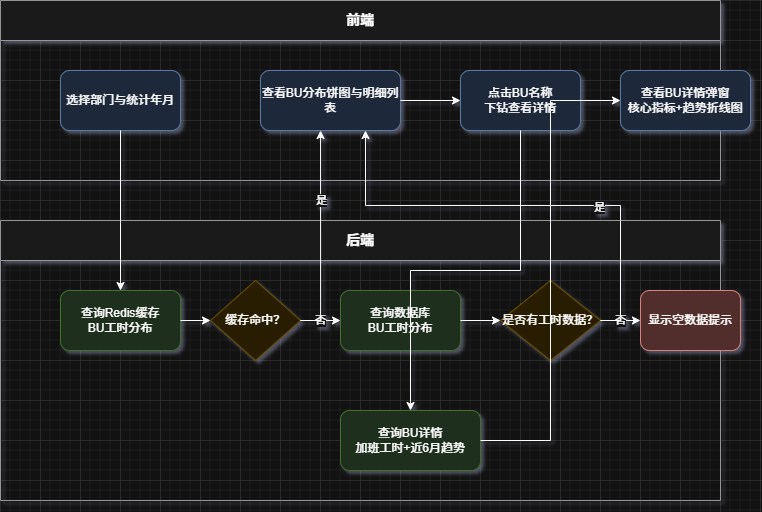

The diagram above was exported from draw.io. Its source (the exported page's mxGraphModel, read from the mxfile embedded in the PNG):
<mxGraphModel dx="1201" dy="764" grid="1" gridSize="10" guides="1" tooltips="1" connect="1" arrows="1" fold="1" page="1" pageScale="1" pageWidth="827" pageHeight="1169" math="0" shadow="0">
  <root>
    <mxCell id="0" />
    <mxCell id="1" parent="0" />
    <mxCell id="userLane" parent="1" style="swimlane;whiteSpace=wrap;html=1;fillColor=#f5f5f5;strokeColor=#666666;fontSize=14;fontStyle=1;container=1;collapsible=0;childLayout=stackLayout;horizontal=1;startSize=40;horizontalStack=0;resizeParent=1;resizeLast=0;rounded=0;shadow=0;" value="前端" vertex="1">
      <mxGeometry height="180" width="720" x="40" y="40" as="geometry" />
    </mxCell>
    <mxCell id="userLaneLabel" parent="userLane" style="text;html=1;strokeColor=none;fillColor=none;align=center;verticalAlign=middle;whiteSpace=wrap;fontSize=14;fontStyle=1;" value="" vertex="1">
      <mxGeometry height="40" width="720" as="geometry" />
    </mxCell>
    <mxCell id="A" parent="userLane" style="rounded=1;whiteSpace=wrap;html=1;fillColor=#dae8fc;strokeColor=#6c8ebf;fontSize=12;" value="选择部门与统计年月" vertex="1">
      <mxGeometry height="60" width="120" x="60" y="70" as="geometry" />
    </mxCell>
    <mxCell id="D" parent="userLane" style="rounded=1;whiteSpace=wrap;html=1;fillColor=#dae8fc;strokeColor=#6c8ebf;fontSize=12;" value="查看BU分布饼图与明细列表" vertex="1">
      <mxGeometry height="60" width="140" x="260" y="70" as="geometry" />
    </mxCell>
    <mxCell id="E" parent="userLane" style="rounded=1;whiteSpace=wrap;html=1;fillColor=#dae8fc;strokeColor=#6c8ebf;fontSize=12;" value="点击BU名称&lt;br&gt;下钻查看详情" vertex="1">
      <mxGeometry height="60" width="120" x="460" y="70" as="geometry" />
    </mxCell>
    <mxCell id="G" parent="userLane" style="rounded=1;whiteSpace=wrap;html=1;fillColor=#dae8fc;strokeColor=#6c8ebf;fontSize=12;" value="查看BU详情弹窗&lt;br&gt;核心指标+趋势折线图" vertex="1">
      <mxGeometry height="60" width="130" x="620" y="70" as="geometry" />
    </mxCell>
    <mxCell id="sysLane" parent="1" style="swimlane;whiteSpace=wrap;html=1;fillColor=#f5f5f5;strokeColor=#666666;fontSize=14;fontStyle=1;container=1;collapsible=0;childLayout=stackLayout;horizontal=1;startSize=40;horizontalStack=0;resizeParent=1;resizeLast=0;rounded=0;shadow=0;" value="后端" vertex="1">
      <mxGeometry height="280" width="720" x="40" y="260" as="geometry" />
    </mxCell>
    <mxCell id="sysLaneLabel" parent="sysLane" style="text;html=1;strokeColor=none;fillColor=none;align=center;verticalAlign=middle;whiteSpace=wrap;fontSize=14;fontStyle=1;" value="" vertex="1">
      <mxGeometry height="40" width="720" as="geometry" />
    </mxCell>
    <mxCell id="B1" parent="sysLane" style="rounded=1;whiteSpace=wrap;html=1;fillColor=#d5e8d4;strokeColor=#82b366;fontSize=12;" value="查询Redis缓存&lt;br&gt;BU工时分布" vertex="1">
      <mxGeometry height="60" width="120" x="60" y="70" as="geometry" />
    </mxCell>
    <mxCell id="Dec1" parent="sysLane" style="rhombus;whiteSpace=wrap;html=1;fillColor=#fff2cc;strokeColor=#d6b656;fontSize=12;" value="缓存命中？" vertex="1">
      <mxGeometry height="80" width="90" x="210" y="60" as="geometry" />
    </mxCell>
    <mxCell id="B2" parent="sysLane" style="rounded=1;whiteSpace=wrap;html=1;fillColor=#d5e8d4;strokeColor=#82b366;fontSize=12;" value="查询数据库&lt;br&gt;BU工时分布" vertex="1">
      <mxGeometry height="60" width="120" x="340" y="70" as="geometry" />
    </mxCell>
    <mxCell id="C" parent="sysLane" style="rhombus;whiteSpace=wrap;html=1;fillColor=#fff2cc;strokeColor=#d6b656;fontSize=12;" value="是否有工时数据？" vertex="1">
      <mxGeometry height="80" width="100" x="500" y="60" as="geometry" />
    </mxCell>
    <mxCell id="F" parent="sysLane" style="rounded=1;whiteSpace=wrap;html=1;fillColor=#f8cecc;strokeColor=#b85450;fontSize=12;" value="显示空数据提示" vertex="1">
      <mxGeometry height="60" width="100" x="640" y="70" as="geometry" />
    </mxCell>
    <mxCell id="H" parent="sysLane" style="rounded=1;whiteSpace=wrap;html=1;fillColor=#d5e8d4;strokeColor=#82b366;fontSize=12;" value="查询BU详情&lt;br&gt;加班工时+近6月趋势" vertex="1">
      <mxGeometry height="60" width="140" x="340" y="190" as="geometry" />
    </mxCell>
    <mxCell id="edgeA_B1" edge="1" parent="1" source="A" style="edgeStyle=orthogonalEdgeStyle;rounded=0;html=1;exitX=0.5;exitY=1;entryX=0.5;entryY=0;exitPerimeter=0;entryPerimeter=0;" target="B1" value="">
      <mxGeometry relative="1" as="geometry" />
    </mxCell>
    <mxCell id="edgeB1_Dec1" edge="1" parent="1" source="B1" style="edgeStyle=orthogonalEdgeStyle;rounded=0;html=1;exitX=1;exitY=0.5;entryX=0;entryY=0.5;exitPerimeter=0;entryPerimeter=0;" target="Dec1" value="">
      <mxGeometry relative="1" as="geometry" />
    </mxCell>
    <mxCell id="edgeDec1_B2_no" edge="1" parent="1" source="Dec1" style="edgeStyle=orthogonalEdgeStyle;rounded=0;html=1;exitX=1;exitY=0.5;entryX=0;entryY=0.5;entryPerimeter=0;" target="B2" value="否">
      <mxGeometry relative="1" as="geometry" />
    </mxCell>
    <mxCell id="edgeB2_C" edge="1" parent="1" source="B2" style="edgeStyle=orthogonalEdgeStyle;rounded=0;html=1;exitX=1;exitY=0.5;entryX=0;entryY=0.5;exitPerimeter=0;entryPerimeter=0;" target="C" value="">
      <mxGeometry relative="1" as="geometry" />
    </mxCell>
    <mxCell id="edgeC_F_no" edge="1" parent="1" source="C" style="edgeStyle=orthogonalEdgeStyle;rounded=0;html=1;exitX=1;exitY=0.5;entryX=0;entryY=0.5;exitPerimeter=0;entryPerimeter=0;" target="F" value="否">
      <mxGeometry relative="1" as="geometry" />
    </mxCell>
    <mxCell id="edgeD_E" edge="1" parent="1" source="D" style="edgeStyle=orthogonalEdgeStyle;rounded=0;html=1;exitX=1;exitY=0.5;entryX=0;entryY=0.5;" target="E" value="">
      <mxGeometry relative="1" as="geometry" />
    </mxCell>
    <mxCell id="edgeE_H" edge="1" parent="1" source="E" style="edgeStyle=orthogonalEdgeStyle;rounded=0;html=1;exitX=0.5;exitY=1;entryX=0.5;entryY=0;exitPerimeter=0;entryPerimeter=0;" target="H" value="">
      <mxGeometry relative="1" as="geometry" />
    </mxCell>
    <mxCell id="edgeH_G" edge="1" parent="1" source="H" style="edgeStyle=orthogonalEdgeStyle;rounded=0;html=1;exitX=1;exitY=0.5;entryX=0;entryY=0.5;" target="G" value="">
      <mxGeometry relative="1" as="geometry" />
    </mxCell>
    <mxCell id="gXuJXJZkVqImXYZMNfFV-2" edge="1" parent="1" source="Dec1" style="edgeStyle=orthogonalEdgeStyle;rounded=0;orthogonalLoop=1;jettySize=auto;html=1;exitX=1;exitY=0.5;exitDx=0;exitDy=0;entryX=0.429;entryY=1;entryDx=0;entryDy=0;entryPerimeter=0;" target="D">
      <mxGeometry relative="1" as="geometry" />
    </mxCell>
    <mxCell id="gXuJXJZkVqImXYZMNfFV-3" connectable="0" parent="gXuJXJZkVqImXYZMNfFV-2" style="edgeLabel;html=1;align=center;verticalAlign=middle;resizable=0;points=[];" value="是" vertex="1">
      <mxGeometry relative="1" x="0.3432" as="geometry">
        <mxPoint as="offset" />
      </mxGeometry>
    </mxCell>
    <mxCell id="gXuJXJZkVqImXYZMNfFV-4" edge="1" parent="1" source="C" style="edgeStyle=orthogonalEdgeStyle;rounded=0;orthogonalLoop=1;jettySize=auto;html=1;exitX=1;exitY=0.5;exitDx=0;exitDy=0;entryX=0.75;entryY=1;entryDx=0;entryDy=0;" target="D">
      <mxGeometry relative="1" as="geometry" />
    </mxCell>
    <mxCell id="gXuJXJZkVqImXYZMNfFV-5" connectable="0" parent="gXuJXJZkVqImXYZMNfFV-4" style="edgeLabel;html=1;align=center;verticalAlign=middle;resizable=0;points=[];" value="是" vertex="1">
      <mxGeometry relative="1" x="-0.3247" y="1" as="geometry">
        <mxPoint as="offset" />
      </mxGeometry>
    </mxCell>
  </root>
</mxGraphModel>